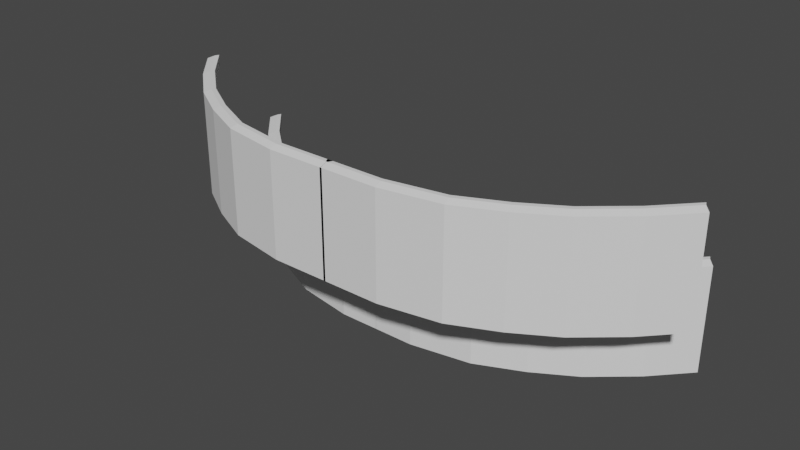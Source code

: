 # Source: Stands.blend  (saved by Blender 2.93.21; exported with 4.5.12 LTS)
import bpy
from mathutils import Matrix  # noqa: F401  (used for matrix-valued properties, if any)

bpy.ops.wm.read_factory_settings(use_empty=True)
scene = bpy.context.scene
scene.name = 'Scene'

# ---- collections
col_collection = bpy.data.collections.new('Collection'); scene.collection.children.link(col_collection)

# ---- world
world_world = bpy.data.worlds.new('World'); scene.world = world_world
world_world.use_nodes = True; world_world.node_tree.nodes.clear()
_N = world_world.node_tree.nodes; _L = world_world.node_tree.links
n0 = _N.new('ShaderNodeOutputWorld'); n0.name = 'World Output'; n0.location = (300, 300)
n1 = _N.new('ShaderNodeBackground'); n1.name = 'Background'; n1.location = (10, 300)
n1.inputs[0].default_value = (0.05088, 0.05088, 0.05088, 1.0)
_L.new(n1.outputs[0], n0.inputs[0])
n0.is_active_output = True
world_world.color = (0.05088, 0.05088, 0.05088)
world_world.use_sun_shadow = False
world_world.sun_shadow_jitter_overblur = 0.0

# ---- meshes
me_cube_003 = bpy.data.meshes.new('Cube.003')
me_cube_003.from_pydata([(-1.0, 0.6078, -1.398), (-1.0, 0.6078, 3.721), (-1.0, 1.0, -1.398), (-1.0, 1.0, 3.721), (2.129, 0.6082, -1.398), (2.129, 0.6082, 3.721), (2.106, 0.9997, -1.398), (2.106, 0.9997, 3.721), (5.291, 1.157, -1.398), (5.291, 1.157, 3.721), (5.217, 1.543, -1.398), (5.217, 1.543, 3.721), (7.686, 2.246, -1.398), (7.686, 2.246, 3.721), (7.508, 2.596, -1.398), (7.508, 2.596, 3.721), (9.83, 3.529, -1.398), (9.83, 3.529, 3.721), (9.587, 3.837, -1.398), (9.587, 3.837, 3.721), (11.95, 5.347, -1.398), (11.95, 5.347, 3.721), (11.66, 5.615, -1.398), (11.66, 5.615, 3.721), (13.7, 7.22, -1.398), (13.7, 7.22, 3.721), (13.41, 7.488, -1.398), (13.41, 7.488, 3.721), (-1.0, 0.6078, 4.157), (-1.0, 1.0, 4.298), (2.129, 0.6082, 4.157), (2.106, 0.9997, 4.298), (5.291, 1.157, 4.157), (5.217, 1.543, 4.298), (7.686, 2.246, 4.157), (7.508, 2.596, 4.298), (9.83, 3.529, 4.157), (9.587, 3.837, 4.298), (11.95, 5.347, 4.157), (11.66, 5.615, 4.298), (13.7, 7.22, 4.157), (13.41, 7.488, 4.298), (-1.103, 1.216, 3.721), (2.003, 1.215, 3.721), (5.113, 1.758, 3.721), (7.404, 2.811, 3.721), (9.484, 4.053, 3.721), (11.56, 5.831, 3.721), (13.31, 7.704, 3.721), (-1.103, 1.216, 4.298), (2.003, 1.215, 4.298), (5.113, 1.758, 4.298), (7.404, 2.811, 4.298), (9.484, 4.053, 4.298), (11.56, 5.831, 4.298), (13.31, 7.704, 4.298)], [], [(0, 1, 3, 2), (2, 3, 7, 6), (31, 33, 51, 50), (4, 5, 1, 0), (2, 6, 4, 0), (21, 25, 40, 38), (1, 5, 30, 28), (6, 7, 11, 10), (5, 4, 8, 9), (4, 6, 10, 8), (13, 12, 16, 17), (10, 11, 15, 14), (9, 8, 12, 13), (8, 10, 14, 12), (18, 19, 23, 22), (12, 14, 18, 16), (13, 17, 36, 34), (14, 15, 19, 18), (21, 20, 24, 25), (17, 16, 20, 21), (16, 18, 22, 20), (19, 15, 45, 46), (26, 27, 25, 24), (20, 22, 26, 24), (7, 3, 42, 43), (22, 23, 27, 26), (31, 30, 32, 33), (31, 29, 28, 30), (33, 32, 34, 35), (35, 34, 36, 37), (37, 36, 38, 39), (39, 38, 40, 41), (35, 37, 53, 52), (17, 21, 38, 36), (41, 27, 48, 55), (5, 9, 32, 30), (25, 27, 41, 40), (9, 13, 34, 32), (3, 1, 28, 29), (39, 41, 55, 54), (43, 42, 49, 50), (47, 46, 53, 54), (45, 44, 51, 52), (46, 45, 52, 53), (48, 47, 54, 55), (44, 43, 50, 51), (27, 23, 47, 48), (37, 39, 54, 53), (29, 31, 50, 49), (33, 35, 52, 51), (3, 29, 49, 42), (11, 7, 43, 44), (15, 11, 44, 45), (23, 19, 46, 47)])
_uv = me_cube_003.uv_layers.new(name='UVMap')
_uv.uv.foreach_set('vector', [0.375, 0.0, 0.625, 0.0, 0.625, 0.25, 0.375, 0.25, 0.375, 0.25, 0.625, 0.25, 0.625, 0.5, 0.375, 0.5, 0.625, 0.5, 0.625, 0.5, 0.625, 0.5, 0.625, 0.5, 0.375, 0.75, 0.625, 0.75, 0.625, 1.0, 0.375, 1.0, 0.125, 0.5, 0.375, 0.5, 0.375, 0.75, 0.125, 0.75, 0.625, 0.75, 0.625, 0.75, 0.625, 0.75, 0.625, 0.75, 0.625, 1.0, 0.625, 0.75, 0.625, 0.75, 0.625, 1.0, 0.375, 0.5, 0.625, 0.5, 0.625, 0.5, 0.375, 0.5, 0.625, 0.75, 0.375, 0.75, 0.375, 0.75, 0.625, 0.75, 0.375, 0.75, 0.375, 0.5, 0.375, 0.5, 0.375, 0.75, 0.625, 0.75, 0.375, 0.75, 0.375, 0.75, 0.625, 0.75, 0.375, 0.5, 0.625, 0.5, 0.625, 0.5, 0.375, 0.5, 0.625, 0.75, 0.375, 0.75, 0.375, 0.75, 0.625, 0.75, 0.375, 0.75, 0.375, 0.5, 0.375, 0.5, 0.375, 0.75, 0.375, 0.5, 0.625, 0.5, 0.625, 0.5, 0.375, 0.5, 0.375, 0.75, 0.375, 0.5, 0.375, 0.5, 0.375, 0.75, 0.625, 0.75, 0.625, 0.75, 0.625, 0.75, 0.625, 0.75, 0.375, 0.5, 0.625, 0.5, 0.625, 0.5, 0.375, 0.5, 0.625, 0.75, 0.375, 0.75, 0.375, 0.75, 0.625, 0.75, 0.625, 0.75, 0.375, 0.75, 0.375, 0.75, 0.625, 0.75, 0.375, 0.75, 0.375, 0.5, 0.375, 0.5, 0.375, 0.75, 0.625, 0.5, 0.625, 0.5, 0.625, 0.5, 0.625, 0.5, 0.375, 0.5, 0.625, 0.5, 0.625, 0.75, 0.375, 0.75, 0.375, 0.75, 0.375, 0.5, 0.375, 0.5, 0.375, 0.75, 0.625, 0.5, 0.625, 0.25, 0.625, 0.25, 0.625, 0.5, 0.375, 0.5, 0.625, 0.5, 0.625, 0.5, 0.375, 0.5, 0.625, 0.5, 0.625, 0.75, 0.625, 0.75, 0.625, 0.5, 0.625, 0.5, 0.875, 0.5, 0.875, 0.75, 0.625, 0.75, 0.625, 0.5, 0.625, 0.75, 0.625, 0.75, 0.625, 0.5, 0.625, 0.5, 0.625, 0.75, 0.625, 0.75, 0.625, 0.5, 0.625, 0.5, 0.625, 0.75, 0.625, 0.75, 0.625, 0.5, 0.625, 0.5, 0.625, 0.75, 0.625, 0.75, 0.625, 0.5, 0.625, 0.5, 0.625, 0.5, 0.625, 0.5, 0.625, 0.5, 0.625, 0.75, 0.625, 0.75, 0.625, 0.75, 0.625, 0.75, 0.625, 0.5, 0.625, 0.5, 0.625, 0.5, 0.625, 0.5, 0.625, 0.75, 0.625, 0.75, 0.625, 0.75, 0.625, 0.75, 0.625, 0.75, 0.625, 0.5, 0.625, 0.5, 0.625, 0.75, 0.625, 0.75, 0.625, 0.75, 0.625, 0.75, 0.625, 0.75, 0.625, 0.25, 0.625, 0.0, 0.625, 0.0, 0.625, 0.25, 0.625, 0.5, 0.625, 0.5, 0.625, 0.5, 0.625, 0.5, 0.625, 0.5, 0.625, 0.25, 0.625, 0.25, 0.625, 0.5, 0.625, 0.5, 0.625, 0.5, 0.625, 0.5, 0.625, 0.5, 0.625, 0.5, 0.625, 0.5, 0.625, 0.5, 0.625, 0.5, 0.625, 0.5, 0.625, 0.5, 0.625, 0.5, 0.625, 0.5, 0.625, 0.5, 0.625, 0.5, 0.625, 0.5, 0.625, 0.5, 0.625, 0.5, 0.625, 0.5, 0.625, 0.5, 0.625, 0.5, 0.625, 0.5, 0.625, 0.5, 0.625, 0.5, 0.625, 0.5, 0.625, 0.5, 0.625, 0.5, 0.625, 0.5, 0.625, 0.5, 0.875, 0.5, 0.625, 0.5, 0.625, 0.5, 0.875, 0.5, 0.625, 0.5, 0.625, 0.5, 0.625, 0.5, 0.625, 0.5, 0.625, 0.25, 0.625, 0.25, 0.625, 0.25, 0.625, 0.25, 0.625, 0.5, 0.625, 0.5, 0.625, 0.5, 0.625, 0.5, 0.625, 0.5, 0.625, 0.5, 0.625, 0.5, 0.625, 0.5, 0.625, 0.5, 0.625, 0.5, 0.625, 0.5, 0.625, 0.5])
me_cube_003.materials.append(None)
me_cube_003.use_remesh_fix_poles = True
me_cube_003.use_remesh_preserve_attributes = False
me_cube_003.update()
me_cube_002 = bpy.data.meshes.new('Cube.002')
me_cube_002.from_pydata([(-0.2594, -17.34, 3.092), (-0.2594, -15.34, -2.396), (-0.2594, -15.34, 4.54), (0.2594, -17.34, 3.092), (0.2594, -15.34, -2.396), (0.2594, -15.34, 4.54), (-0.2594, -19.09, 3.092), (-0.2594, -19.09, 7.377), (0.2594, -19.09, 3.092), (0.2594, -19.09, 7.377)], [], [(1, 2, 5, 4), (4, 5, 9, 8, 3), (2, 7, 9, 5), (1, 4, 3, 0), (8, 9, 7, 6), (0, 3, 8, 6), (1, 0, 6, 7, 2)])
_uv = me_cube_002.uv_layers.new(name='UVMap')
_uv.uv.foreach_set('vector', [0.375, 0.25, 0.625, 0.25, 0.625, 0.5, 0.375, 0.5, 0.375, 0.5, 0.625, 0.5, 0.625, 0.75, 0.375, 0.75, 0.375, 0.75, 0.625, 0.25, 0.625, 1.0, 0.625, 0.75, 0.625, 0.5, 0.125, 0.5, 0.375, 0.5, 0.375, 0.75, 0.125, 0.75, 0.375, 0.75, 0.625, 0.75, 0.625, 1.0, 0.375, 1.0, 0.125, 0.75, 0.375, 0.75, 0.375, 0.75, 0.125, 0.75, 0.375, 0.25, 0.125, 0.75, 0.375, 1.0, 0.625, 1.0, 0.625, 0.25])
me_cube_002.use_remesh_fix_poles = True
me_cube_002.use_remesh_preserve_attributes = False
me_cube_002.update()
me_cube_004 = bpy.data.meshes.new('Cube.004')
me_cube_004.from_pydata([(-0.05899, -2.868, 2.837), (-0.05899, -2.868, 7.955), (-0.05899, -2.476, 2.837), (-0.05899, -2.476, 7.955), (3.07, -2.868, 2.837), (3.07, -2.868, 7.955), (3.047, -2.477, 2.837), (3.047, -2.477, 7.955), (6.232, -2.319, 2.837), (6.232, -2.319, 7.955), (6.158, -1.934, 2.837), (6.158, -1.934, 7.955), (8.627, -1.23, 2.837), (8.627, -1.23, 7.955), (8.449, -0.8807, 2.837), (8.449, -0.8807, 7.955), (10.77, 0.05279, 2.837), (10.77, 0.05279, 7.955), (10.53, 0.3604, 2.837), (10.53, 0.3604, 7.955), (12.89, 1.871, 2.837), (12.89, 1.871, 7.955), (12.6, 2.139, 2.837), (12.6, 2.139, 7.955), (14.64, 3.744, 2.837), (14.64, 3.744, 7.955), (14.35, 4.012, 2.837), (14.35, 4.012, 7.955), (-0.05899, -2.868, 8.391), (-0.05899, -2.476, 8.532), (3.07, -2.868, 8.391), (3.047, -2.477, 8.532), (6.232, -2.319, 8.391), (6.158, -1.934, 8.532), (8.627, -1.23, 8.391), (8.449, -0.8807, 8.532), (10.77, 0.05279, 8.391), (10.53, 0.3604, 8.532), (12.89, 1.871, 8.391), (12.6, 2.139, 8.532), (14.64, 3.744, 8.391), (14.35, 4.012, 8.532), (-0.1622, -2.26, 7.955), (2.944, -2.261, 7.955), (6.055, -1.718, 7.955), (8.345, -0.6649, 7.955), (10.42, 0.5762, 7.955), (12.5, 2.354, 7.955), (14.25, 4.228, 7.955), (-0.1622, -2.26, 8.532), (2.944, -2.261, 8.532), (6.055, -1.718, 8.532), (8.345, -0.6649, 8.532), (10.42, 0.5762, 8.532), (12.5, 2.354, 8.532), (14.25, 4.228, 8.532)], [], [(0, 1, 3, 2), (2, 3, 7, 6), (31, 33, 51, 50), (4, 5, 1, 0), (2, 6, 4, 0), (21, 25, 40, 38), (1, 5, 30, 28), (6, 7, 11, 10), (5, 4, 8, 9), (4, 6, 10, 8), (13, 12, 16, 17), (10, 11, 15, 14), (9, 8, 12, 13), (8, 10, 14, 12), (18, 19, 23, 22), (12, 14, 18, 16), (13, 17, 36, 34), (14, 15, 19, 18), (21, 20, 24, 25), (17, 16, 20, 21), (16, 18, 22, 20), (19, 15, 45, 46), (26, 27, 25, 24), (20, 22, 26, 24), (7, 3, 42, 43), (22, 23, 27, 26), (31, 30, 32, 33), (31, 29, 28, 30), (33, 32, 34, 35), (35, 34, 36, 37), (37, 36, 38, 39), (39, 38, 40, 41), (35, 37, 53, 52), (17, 21, 38, 36), (41, 27, 48, 55), (5, 9, 32, 30), (25, 27, 41, 40), (9, 13, 34, 32), (3, 1, 28, 29), (39, 41, 55, 54), (43, 42, 49, 50), (47, 46, 53, 54), (45, 44, 51, 52), (46, 45, 52, 53), (48, 47, 54, 55), (44, 43, 50, 51), (27, 23, 47, 48), (37, 39, 54, 53), (29, 31, 50, 49), (33, 35, 52, 51), (3, 29, 49, 42), (11, 7, 43, 44), (15, 11, 44, 45), (23, 19, 46, 47)])
_uv = me_cube_004.uv_layers.new(name='UVMap')
_uv.uv.foreach_set('vector', [0.375, 0.0, 0.625, 0.0, 0.625, 0.25, 0.375, 0.25, 0.375, 0.25, 0.625, 0.25, 0.625, 0.5, 0.375, 0.5, 0.625, 0.5, 0.625, 0.5, 0.625, 0.5, 0.625, 0.5, 0.375, 0.75, 0.625, 0.75, 0.625, 1.0, 0.375, 1.0, 0.125, 0.5, 0.375, 0.5, 0.375, 0.75, 0.125, 0.75, 0.625, 0.75, 0.625, 0.75, 0.625, 0.75, 0.625, 0.75, 0.625, 1.0, 0.625, 0.75, 0.625, 0.75, 0.625, 1.0, 0.375, 0.5, 0.625, 0.5, 0.625, 0.5, 0.375, 0.5, 0.625, 0.75, 0.375, 0.75, 0.375, 0.75, 0.625, 0.75, 0.375, 0.75, 0.375, 0.5, 0.375, 0.5, 0.375, 0.75, 0.625, 0.75, 0.375, 0.75, 0.375, 0.75, 0.625, 0.75, 0.375, 0.5, 0.625, 0.5, 0.625, 0.5, 0.375, 0.5, 0.625, 0.75, 0.375, 0.75, 0.375, 0.75, 0.625, 0.75, 0.375, 0.75, 0.375, 0.5, 0.375, 0.5, 0.375, 0.75, 0.375, 0.5, 0.625, 0.5, 0.625, 0.5, 0.375, 0.5, 0.375, 0.75, 0.375, 0.5, 0.375, 0.5, 0.375, 0.75, 0.625, 0.75, 0.625, 0.75, 0.625, 0.75, 0.625, 0.75, 0.375, 0.5, 0.625, 0.5, 0.625, 0.5, 0.375, 0.5, 0.625, 0.75, 0.375, 0.75, 0.375, 0.75, 0.625, 0.75, 0.625, 0.75, 0.375, 0.75, 0.375, 0.75, 0.625, 0.75, 0.375, 0.75, 0.375, 0.5, 0.375, 0.5, 0.375, 0.75, 0.625, 0.5, 0.625, 0.5, 0.625, 0.5, 0.625, 0.5, 0.375, 0.5, 0.625, 0.5, 0.625, 0.75, 0.375, 0.75, 0.375, 0.75, 0.375, 0.5, 0.375, 0.5, 0.375, 0.75, 0.625, 0.5, 0.625, 0.25, 0.625, 0.25, 0.625, 0.5, 0.375, 0.5, 0.625, 0.5, 0.625, 0.5, 0.375, 0.5, 0.625, 0.5, 0.625, 0.75, 0.625, 0.75, 0.625, 0.5, 0.625, 0.5, 0.875, 0.5, 0.875, 0.75, 0.625, 0.75, 0.625, 0.5, 0.625, 0.75, 0.625, 0.75, 0.625, 0.5, 0.625, 0.5, 0.625, 0.75, 0.625, 0.75, 0.625, 0.5, 0.625, 0.5, 0.625, 0.75, 0.625, 0.75, 0.625, 0.5, 0.625, 0.5, 0.625, 0.75, 0.625, 0.75, 0.625, 0.5, 0.625, 0.5, 0.625, 0.5, 0.625, 0.5, 0.625, 0.5, 0.625, 0.75, 0.625, 0.75, 0.625, 0.75, 0.625, 0.75, 0.625, 0.5, 0.625, 0.5, 0.625, 0.5, 0.625, 0.5, 0.625, 0.75, 0.625, 0.75, 0.625, 0.75, 0.625, 0.75, 0.625, 0.75, 0.625, 0.5, 0.625, 0.5, 0.625, 0.75, 0.625, 0.75, 0.625, 0.75, 0.625, 0.75, 0.625, 0.75, 0.625, 0.25, 0.625, 0.0, 0.625, 0.0, 0.625, 0.25, 0.625, 0.5, 0.625, 0.5, 0.625, 0.5, 0.625, 0.5, 0.625, 0.5, 0.625, 0.25, 0.625, 0.25, 0.625, 0.5, 0.625, 0.5, 0.625, 0.5, 0.625, 0.5, 0.625, 0.5, 0.625, 0.5, 0.625, 0.5, 0.625, 0.5, 0.625, 0.5, 0.625, 0.5, 0.625, 0.5, 0.625, 0.5, 0.625, 0.5, 0.625, 0.5, 0.625, 0.5, 0.625, 0.5, 0.625, 0.5, 0.625, 0.5, 0.625, 0.5, 0.625, 0.5, 0.625, 0.5, 0.625, 0.5, 0.625, 0.5, 0.625, 0.5, 0.625, 0.5, 0.625, 0.5, 0.625, 0.5, 0.625, 0.5, 0.625, 0.5, 0.875, 0.5, 0.625, 0.5, 0.625, 0.5, 0.875, 0.5, 0.625, 0.5, 0.625, 0.5, 0.625, 0.5, 0.625, 0.5, 0.625, 0.25, 0.625, 0.25, 0.625, 0.25, 0.625, 0.25, 0.625, 0.5, 0.625, 0.5, 0.625, 0.5, 0.625, 0.5, 0.625, 0.5, 0.625, 0.5, 0.625, 0.5, 0.625, 0.5, 0.625, 0.5, 0.625, 0.5, 0.625, 0.5, 0.625, 0.5])
me_cube_004.materials.append(None)
me_cube_004.use_remesh_fix_poles = True
me_cube_004.use_remesh_preserve_attributes = False
me_cube_004.update()

# ---- objects
ob_cube_001 = bpy.data.objects.new('Cube.001', me_cube_003)
ob_cube_002 = bpy.data.objects.new('Cube.002', me_cube_002)
ob_cube_003 = bpy.data.objects.new('Cube.003', me_cube_004)

# ---- transforms, parenting, visibility, modifiers, constraints
ob_cube_001.location = (0.0, -17.33, 0.0)
_m = ob_cube_001.modifiers.new('Mirror', 'MIRROR')
ob_cube_002.location = (0.0, -0.881, 1.001)
ob_cube_003.location = (0.0, -17.33, 0.0)
_m = ob_cube_003.modifiers.new('Mirror', 'MIRROR')

# ---- collection membership
col_collection.objects.link(ob_cube_001)
col_collection.objects.link(ob_cube_002)
col_collection.objects.link(ob_cube_003)

# ---- scene / render settings (as saved in the file)
scene.frame_start = 1; scene.frame_end = 250; scene.frame_set(1)
scene.render.engine = 'BLENDER_EEVEE_NEXT'
scene.cycles.use_denoising = False
scene.cycles.samples = 128
scene.cycles.sampling_pattern = 'TABULATED_SOBOL'
scene.cycles.use_adaptive_sampling = False
scene.cycles.use_light_tree = False
scene.view_settings.view_transform = 'Filmic'
bpy.context.view_layer.update()

# ---- added for rendering (the .blend has no active camera and no usable light): camera, sun
cam_auto = bpy.data.cameras.new('AutoCamera')
cam_auto.lens = 50.0
cam_auto.sensor_width = 36.0
cam_auto.clip_end = 1000.0
ob_auto_camera = bpy.data.objects.new('AutoCamera', cam_auto)
scene.collection.objects.link(ob_auto_camera)
ob_auto_camera.location = (30.2298, -51.1904, 27.7512)
ob_auto_camera.rotation_euler = (1.09748, -7.21219e-08, 0.694738)
scene.camera = ob_auto_camera
light_auto_sun = bpy.data.lights.new('AutoSun', 'SUN')
light_auto_sun.energy = 3.0
light_auto_sun.angle = 0.0523599
ob_auto_sun = bpy.data.objects.new('AutoSun', light_auto_sun)
scene.collection.objects.link(ob_auto_sun)
ob_auto_sun.rotation_euler = (0.872665, 0.174533, 0.523599)
bpy.context.view_layer.update()
